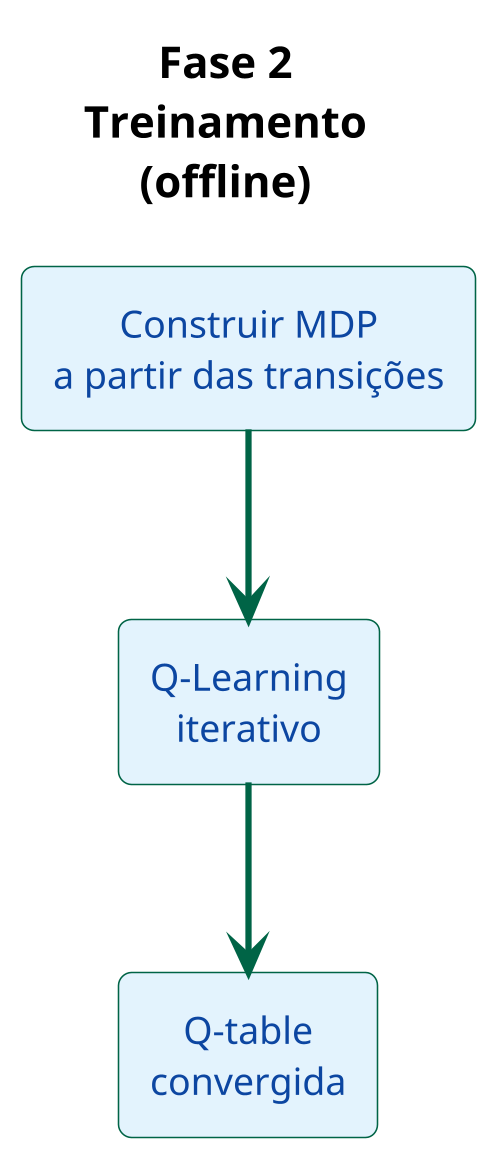

The diagram above was rendered by PlantUML. Its source (embedded in the PNG):
@startuml
<style>
  .Fase2 {
    BackGroundColor: #E3F2FD;
    FontColor: #0D47A1;
  }
</style>

skinparam Dpi 300
skinparam defaultFontName "Segoe UI"
skinparam defaultFontSize 12
skinparam backgroundColor transparent
skinparam DefaultTextAlignment center
skinparam shadowing false
skinparam roundcorner 8
skinparam ArrowColor #006446
skinparam ArrowThickness 2
skinparam rectangle {
  BackgroundColor #FAFAFA
  BorderColor #006446
  FontColor #2D2D2D
}

title **Fase 2**\nTreinamento\n(offline)

rectangle "Construir MDP\na partir das transições" as MDP <<Fase2>>
rectangle "Q-Learning\niterativo" as QL <<Fase2>>
rectangle "Q-table\nconvergida" as QT <<Fase2>>

MDP -down-> QL
QL -down-> QT

hide <<Fase2>> stereotype

@enduml